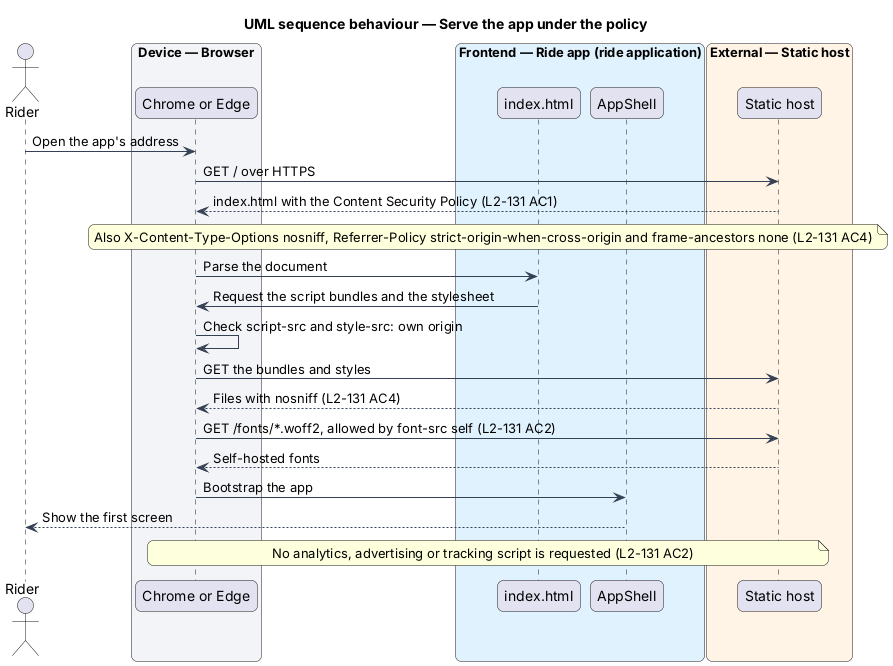

The diagram above was rendered by PlantUML. Its source (embedded in the PNG):
@startuml
title UML sequence behaviour — Serve the app under the policy
skinparam backgroundColor #FFFFFF
skinparam shadowing false
skinparam roundcorner 12
skinparam defaultFontName Arial
skinparam ArrowColor #344054
skinparam rectangle {
  BorderColor #344054
  FontColor #101828
}
skinparam package {
  BorderColor #667085
  FontColor #101828
  BackgroundColor #F9FAFB
}
actor "Rider" as rider
box "Device — Browser" #F2F4F7
  participant "Chrome or Edge" as browser
end box
box "Frontend — Ride app (ride application)" #E0F2FE
  participant "index.html" as index
  participant "AppShell" as shell
end box
box "External — Static host" #FFF4E5
  participant "Static host" as host
end box
rider -> browser : Open the app's address
browser -> host : GET / over HTTPS
host --> browser : index.html with the Content Security Policy (L2-131 AC1)
note over browser, host : Also X-Content-Type-Options nosniff, Referrer-Policy strict-origin-when-cross-origin and frame-ancestors none (L2-131 AC4)
browser -> index : Parse the document
index -> browser : Request the script bundles and the stylesheet
browser -> browser : Check script-src and style-src: own origin
browser -> host : GET the bundles and styles
host --> browser : Files with nosniff (L2-131 AC4)
browser -> host : GET /fonts/*.woff2, allowed by font-src self (L2-131 AC2)
host --> browser : Self-hosted fonts
browser -> shell : Bootstrap the app
shell --> rider : Show the first screen
note over browser, host : No analytics, advertising or tracking script is requested (L2-131 AC2)
@enduml